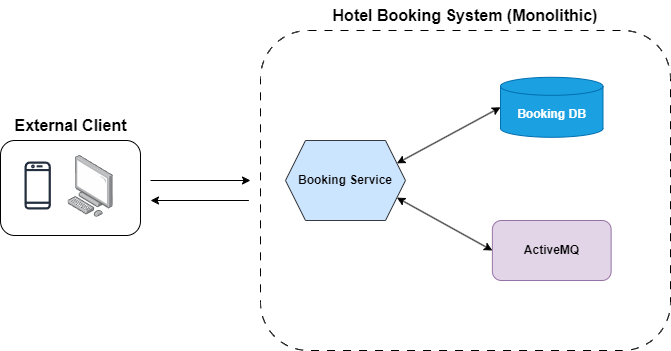

The diagram above was exported from draw.io. Its source (the exported page's mxGraphModel, read from the mxfile embedded in the PNG):
<mxGraphModel dx="1418" dy="828" grid="1" gridSize="10" guides="1" tooltips="1" connect="1" arrows="1" fold="1" page="1" pageScale="1" pageWidth="850" pageHeight="1100" math="0" shadow="0">
  <root>
    <mxCell id="0" />
    <mxCell id="1" parent="0" />
    <mxCell id="rKuQ41US0TX1LHqRBLKx-9" value="" style="rounded=1;whiteSpace=wrap;html=1;dashed=1;dashPattern=8 8;" parent="1" vertex="1">
      <mxGeometry x="340" y="160" width="410" height="320" as="geometry" />
    </mxCell>
    <mxCell id="rKuQ41US0TX1LHqRBLKx-10" value="" style="rounded=1;whiteSpace=wrap;html=1;" parent="1" vertex="1">
      <mxGeometry x="80" y="270" width="140" height="95" as="geometry" />
    </mxCell>
    <mxCell id="rKuQ41US0TX1LHqRBLKx-1" value="" style="image;points=[];aspect=fixed;html=1;align=center;shadow=0;dashed=0;image=img/lib/allied_telesis/computer_and_terminals/Personal_Computer.svg;hachureGap=4;" parent="1" vertex="1">
      <mxGeometry x="147.2" y="285" width="45.6" height="61.800000000000004" as="geometry" />
    </mxCell>
    <mxCell id="rKuQ41US0TX1LHqRBLKx-3" value="" style="outlineConnect=0;fontColor=#232F3E;gradientColor=none;strokeColor=#232F3E;fillColor=#ffffff;dashed=0;verticalLabelPosition=bottom;verticalAlign=top;align=center;html=1;fontSize=12;fontStyle=0;aspect=fixed;shape=mxgraph.aws4.resourceIcon;resIcon=mxgraph.aws4.mobile_client;hachureGap=4;" parent="1" vertex="1">
      <mxGeometry x="87.2" y="285" width="60" height="60" as="geometry" />
    </mxCell>
    <mxCell id="rKuQ41US0TX1LHqRBLKx-11" value="External Client" style="text;html=1;align=center;verticalAlign=middle;whiteSpace=wrap;rounded=0;fontSize=16;fontStyle=1" parent="1" vertex="1">
      <mxGeometry x="81.63" y="240" width="136.75" height="30" as="geometry" />
    </mxCell>
    <mxCell id="rKuQ41US0TX1LHqRBLKx-12" value="Hotel Booking System (Monolithic)" style="text;html=1;align=center;verticalAlign=middle;whiteSpace=wrap;rounded=0;fontSize=16;fontStyle=1" parent="1" vertex="1">
      <mxGeometry x="386.25" y="130" width="317.5" height="30" as="geometry" />
    </mxCell>
    <mxCell id="rKuQ41US0TX1LHqRBLKx-15" value="Booking Service" style="shape=hexagon;perimeter=hexagonPerimeter2;whiteSpace=wrap;html=1;fixedSize=1;fontStyle=1;fillColor=#cce5ff;strokeColor=#36393d;" parent="1" vertex="1">
      <mxGeometry x="365" y="270" width="120" height="80" as="geometry" />
    </mxCell>
    <mxCell id="rKuQ41US0TX1LHqRBLKx-16" value="Booking DB" style="shape=cylinder3;whiteSpace=wrap;html=1;boundedLbl=1;backgroundOutline=1;size=9;fontStyle=1;fillColor=#1ba1e2;strokeColor=#006EAF;fontColor=#FFFFFF;" parent="1" vertex="1">
      <mxGeometry x="580" y="206.8" width="102.5" height="60" as="geometry" />
    </mxCell>
    <mxCell id="rKuQ41US0TX1LHqRBLKx-18" value="ActiveMQ" style="rounded=1;whiteSpace=wrap;html=1;strokeWidth=1;fontSize=12;fontStyle=1;fillColor=#e1d5e7;strokeColor=#9673a6;" parent="1" vertex="1">
      <mxGeometry x="571.87" y="350" width="118.75" height="60" as="geometry" />
    </mxCell>
    <mxCell id="rKuQ41US0TX1LHqRBLKx-23" value="" style="endArrow=classic;startArrow=classic;html=1;rounded=0;entryX=0;entryY=0.5;entryDx=0;entryDy=0;exitX=1;exitY=0.75;exitDx=0;exitDy=0;" parent="1" source="rKuQ41US0TX1LHqRBLKx-15" target="rKuQ41US0TX1LHqRBLKx-18" edge="1">
      <mxGeometry width="50" height="50" relative="1" as="geometry">
        <mxPoint x="530" y="410" as="sourcePoint" />
        <mxPoint x="580" y="360" as="targetPoint" />
      </mxGeometry>
    </mxCell>
    <mxCell id="rKuQ41US0TX1LHqRBLKx-24" value="" style="endArrow=classic;startArrow=classic;html=1;rounded=0;entryX=0;entryY=0.5;entryDx=0;entryDy=0;exitX=1;exitY=0.25;exitDx=0;exitDy=0;entryPerimeter=0;" parent="1" source="rKuQ41US0TX1LHqRBLKx-15" target="rKuQ41US0TX1LHqRBLKx-16" edge="1">
      <mxGeometry width="50" height="50" relative="1" as="geometry">
        <mxPoint x="500" y="282" as="sourcePoint" />
        <mxPoint x="600" y="353" as="targetPoint" />
      </mxGeometry>
    </mxCell>
    <mxCell id="rKuQ41US0TX1LHqRBLKx-25" value="" style="endArrow=classic;html=1;rounded=0;" parent="1" edge="1">
      <mxGeometry width="50" height="50" relative="1" as="geometry">
        <mxPoint x="230" y="310" as="sourcePoint" />
        <mxPoint x="330" y="310" as="targetPoint" />
      </mxGeometry>
    </mxCell>
    <mxCell id="rKuQ41US0TX1LHqRBLKx-26" value="" style="endArrow=classic;html=1;rounded=0;" parent="1" edge="1">
      <mxGeometry width="50" height="50" relative="1" as="geometry">
        <mxPoint x="328.38" y="330" as="sourcePoint" />
        <mxPoint x="230" y="330" as="targetPoint" />
      </mxGeometry>
    </mxCell>
  </root>
</mxGraphModel>